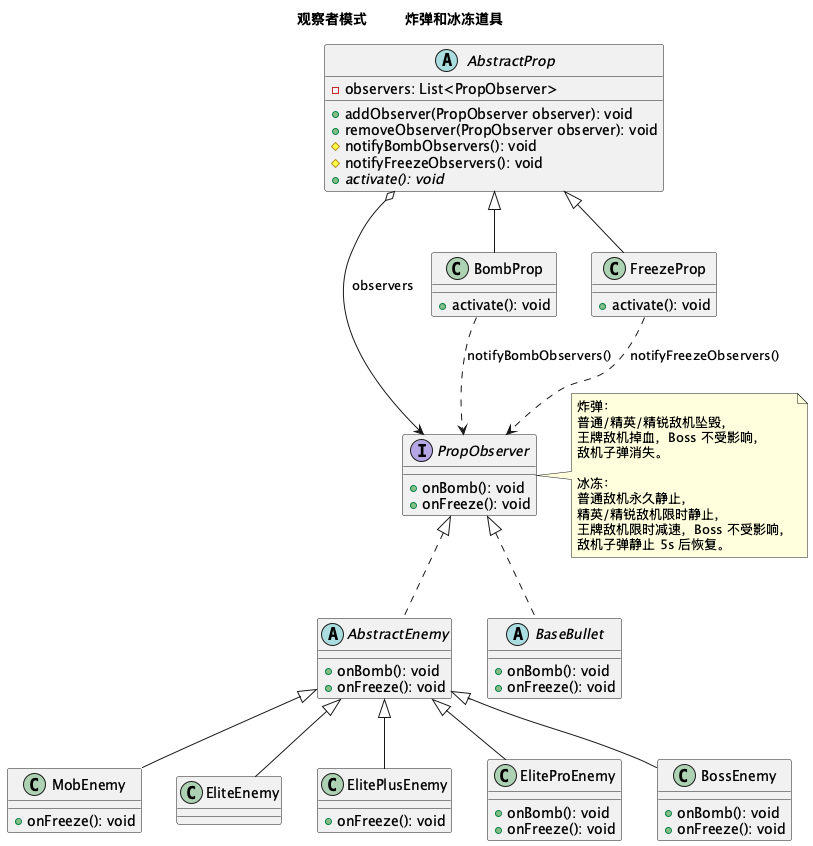

The diagram above was rendered by PlantUML. Its source (embedded in the PNG):
@startuml Observer
'观察者模式 - 炸弹和冰冻道具

title 观察者模式 —— 炸弹和冰冻道具

' ========== 抽象观察目标 ==========
abstract class AbstractProp {
    - observers: List<PropObserver>
    + addObserver(PropObserver observer): void
    + removeObserver(PropObserver observer): void
    # notifyBombObservers(): void
    # notifyFreezeObservers(): void
    + {abstract} activate(): void
}

' ========== 具体观察目标 ==========
class BombProp {
    + activate(): void
}

class FreezeProp {
    + activate(): void
}

' ========== 抽象观察者 ==========
interface PropObserver {
    + onBomb(): void
    + onFreeze(): void
}

' ========== 具体观察者 ==========
abstract class AbstractEnemy {
    + onBomb(): void
    + onFreeze(): void
}

class MobEnemy {
    + onFreeze(): void
}

class EliteEnemy

class ElitePlusEnemy {
    + onFreeze(): void
}

class EliteProEnemy {
    + onBomb(): void
    + onFreeze(): void
}

class BossEnemy {
    + onBomb(): void
    + onFreeze(): void
}

abstract class BaseBullet {
    + onBomb(): void
    + onFreeze(): void
}

' ========== 关系 ==========
AbstractProp o--> PropObserver : observers
AbstractProp <|-- BombProp
AbstractProp <|-- FreezeProp

PropObserver <|.. AbstractEnemy
PropObserver <|.. BaseBullet

AbstractEnemy <|-- MobEnemy
AbstractEnemy <|-- EliteEnemy
AbstractEnemy <|-- ElitePlusEnemy
AbstractEnemy <|-- EliteProEnemy
AbstractEnemy <|-- BossEnemy

BombProp ..> PropObserver : notifyBombObservers()
FreezeProp ..> PropObserver : notifyFreezeObservers()

note right of PropObserver
  炸弹：
  普通/精英/精锐敌机坠毁，
  王牌敌机掉血，Boss 不受影响，
  敌机子弹消失。

  冰冻：
  普通敌机永久静止，
  精英/精锐敌机限时静止，
  王牌敌机限时减速，Boss 不受影响，
  敌机子弹静止 5s 后恢复。
end note

@enduml